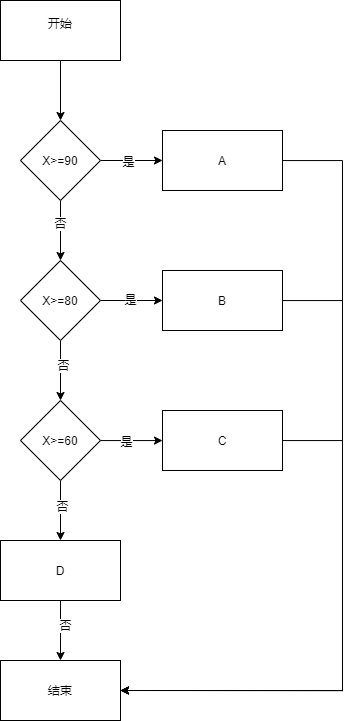

The diagram above was exported from draw.io. Its source (the exported page's mxGraphModel, read from the mxfile embedded in the PNG):
<mxGraphModel dx="632" dy="773" grid="1" gridSize="10" guides="1" tooltips="1" connect="1" arrows="1" fold="1" page="1" pageScale="1" pageWidth="827" pageHeight="1169" math="0" shadow="0">
  <root>
    <mxCell id="0" />
    <mxCell id="1" parent="0" />
    <mxCell id="155VRJZacPjgNRq4gOEZ-3" style="edgeStyle=orthogonalEdgeStyle;rounded=0;orthogonalLoop=1;jettySize=auto;html=1;entryX=0.5;entryY=0;entryDx=0;entryDy=0;" edge="1" parent="1" source="155VRJZacPjgNRq4gOEZ-1" target="155VRJZacPjgNRq4gOEZ-2">
      <mxGeometry relative="1" as="geometry" />
    </mxCell>
    <mxCell id="155VRJZacPjgNRq4gOEZ-1" value="开始&lt;div&gt;&lt;br&gt;&lt;/div&gt;" style="rounded=0;whiteSpace=wrap;html=1;" vertex="1" parent="1">
      <mxGeometry x="108" y="120" width="120" height="60" as="geometry" />
    </mxCell>
    <mxCell id="155VRJZacPjgNRq4gOEZ-12" style="edgeStyle=orthogonalEdgeStyle;rounded=0;orthogonalLoop=1;jettySize=auto;html=1;entryX=0;entryY=0.5;entryDx=0;entryDy=0;" edge="1" parent="1" source="155VRJZacPjgNRq4gOEZ-2" target="155VRJZacPjgNRq4gOEZ-4">
      <mxGeometry relative="1" as="geometry" />
    </mxCell>
    <mxCell id="155VRJZacPjgNRq4gOEZ-13" value="是" style="edgeLabel;html=1;align=center;verticalAlign=middle;resizable=0;points=[];" vertex="1" connectable="0" parent="155VRJZacPjgNRq4gOEZ-12">
      <mxGeometry x="-0.129" relative="1" as="geometry">
        <mxPoint as="offset" />
      </mxGeometry>
    </mxCell>
    <mxCell id="155VRJZacPjgNRq4gOEZ-15" style="edgeStyle=orthogonalEdgeStyle;rounded=0;orthogonalLoop=1;jettySize=auto;html=1;entryX=0.5;entryY=0;entryDx=0;entryDy=0;" edge="1" parent="1" source="155VRJZacPjgNRq4gOEZ-2" target="155VRJZacPjgNRq4gOEZ-14">
      <mxGeometry relative="1" as="geometry" />
    </mxCell>
    <mxCell id="155VRJZacPjgNRq4gOEZ-20" value="否" style="edgeLabel;html=1;align=center;verticalAlign=middle;resizable=0;points=[];" vertex="1" connectable="0" parent="155VRJZacPjgNRq4gOEZ-15">
      <mxGeometry x="-0.2667" y="-1" relative="1" as="geometry">
        <mxPoint as="offset" />
      </mxGeometry>
    </mxCell>
    <mxCell id="155VRJZacPjgNRq4gOEZ-2" value="X&amp;gt;=90" style="rhombus;whiteSpace=wrap;html=1;" vertex="1" parent="1">
      <mxGeometry x="128" y="240" width="80" height="80" as="geometry" />
    </mxCell>
    <mxCell id="155VRJZacPjgNRq4gOEZ-33" style="edgeStyle=orthogonalEdgeStyle;rounded=0;orthogonalLoop=1;jettySize=auto;html=1;entryX=1;entryY=0.5;entryDx=0;entryDy=0;" edge="1" parent="1" source="155VRJZacPjgNRq4gOEZ-4" target="155VRJZacPjgNRq4gOEZ-30">
      <mxGeometry relative="1" as="geometry">
        <Array as="points">
          <mxPoint x="450" y="280" />
          <mxPoint x="450" y="810" />
        </Array>
      </mxGeometry>
    </mxCell>
    <mxCell id="155VRJZacPjgNRq4gOEZ-4" value="A" style="rounded=0;whiteSpace=wrap;html=1;" vertex="1" parent="1">
      <mxGeometry x="270" y="250" width="120" height="60" as="geometry" />
    </mxCell>
    <mxCell id="155VRJZacPjgNRq4gOEZ-18" style="edgeStyle=orthogonalEdgeStyle;rounded=0;orthogonalLoop=1;jettySize=auto;html=1;entryX=0;entryY=0.5;entryDx=0;entryDy=0;" edge="1" parent="1" source="155VRJZacPjgNRq4gOEZ-14" target="155VRJZacPjgNRq4gOEZ-17">
      <mxGeometry relative="1" as="geometry" />
    </mxCell>
    <mxCell id="155VRJZacPjgNRq4gOEZ-19" value="是" style="edgeLabel;html=1;align=center;verticalAlign=middle;resizable=0;points=[];" vertex="1" connectable="0" parent="155VRJZacPjgNRq4gOEZ-18">
      <mxGeometry x="-0.0645" y="2" relative="1" as="geometry">
        <mxPoint as="offset" />
      </mxGeometry>
    </mxCell>
    <mxCell id="155VRJZacPjgNRq4gOEZ-24" style="edgeStyle=orthogonalEdgeStyle;rounded=0;orthogonalLoop=1;jettySize=auto;html=1;entryX=0.5;entryY=0;entryDx=0;entryDy=0;" edge="1" parent="1" source="155VRJZacPjgNRq4gOEZ-14" target="155VRJZacPjgNRq4gOEZ-21">
      <mxGeometry relative="1" as="geometry" />
    </mxCell>
    <mxCell id="155VRJZacPjgNRq4gOEZ-25" value="否" style="edgeLabel;html=1;align=center;verticalAlign=middle;resizable=0;points=[];" vertex="1" connectable="0" parent="155VRJZacPjgNRq4gOEZ-24">
      <mxGeometry x="-0.1667" y="2" relative="1" as="geometry">
        <mxPoint as="offset" />
      </mxGeometry>
    </mxCell>
    <mxCell id="155VRJZacPjgNRq4gOEZ-14" value="X&amp;gt;=80" style="rhombus;whiteSpace=wrap;html=1;" vertex="1" parent="1">
      <mxGeometry x="128" y="380" width="80" height="80" as="geometry" />
    </mxCell>
    <mxCell id="155VRJZacPjgNRq4gOEZ-34" style="edgeStyle=orthogonalEdgeStyle;rounded=0;orthogonalLoop=1;jettySize=auto;html=1;entryX=1;entryY=0.5;entryDx=0;entryDy=0;" edge="1" parent="1" source="155VRJZacPjgNRq4gOEZ-17" target="155VRJZacPjgNRq4gOEZ-30">
      <mxGeometry relative="1" as="geometry">
        <Array as="points">
          <mxPoint x="450" y="420" />
          <mxPoint x="450" y="810" />
        </Array>
      </mxGeometry>
    </mxCell>
    <mxCell id="155VRJZacPjgNRq4gOEZ-17" value="B" style="rounded=0;whiteSpace=wrap;html=1;" vertex="1" parent="1">
      <mxGeometry x="270" y="390" width="120" height="60" as="geometry" />
    </mxCell>
    <mxCell id="155VRJZacPjgNRq4gOEZ-27" style="edgeStyle=orthogonalEdgeStyle;rounded=0;orthogonalLoop=1;jettySize=auto;html=1;" edge="1" parent="1" source="155VRJZacPjgNRq4gOEZ-21" target="155VRJZacPjgNRq4gOEZ-26">
      <mxGeometry relative="1" as="geometry">
        <Array as="points">
          <mxPoint x="230" y="560" />
          <mxPoint x="230" y="560" />
        </Array>
      </mxGeometry>
    </mxCell>
    <mxCell id="155VRJZacPjgNRq4gOEZ-36" value="是" style="edgeLabel;html=1;align=center;verticalAlign=middle;resizable=0;points=[];" vertex="1" connectable="0" parent="155VRJZacPjgNRq4gOEZ-27">
      <mxGeometry x="-0.1621" relative="1" as="geometry">
        <mxPoint as="offset" />
      </mxGeometry>
    </mxCell>
    <mxCell id="155VRJZacPjgNRq4gOEZ-29" style="edgeStyle=orthogonalEdgeStyle;rounded=0;orthogonalLoop=1;jettySize=auto;html=1;entryX=0.5;entryY=0;entryDx=0;entryDy=0;" edge="1" parent="1" source="155VRJZacPjgNRq4gOEZ-21" target="155VRJZacPjgNRq4gOEZ-28">
      <mxGeometry relative="1" as="geometry" />
    </mxCell>
    <mxCell id="155VRJZacPjgNRq4gOEZ-37" value="否" style="edgeLabel;html=1;align=center;verticalAlign=middle;resizable=0;points=[];" vertex="1" connectable="0" parent="155VRJZacPjgNRq4gOEZ-29">
      <mxGeometry x="-0.1392" y="1" relative="1" as="geometry">
        <mxPoint as="offset" />
      </mxGeometry>
    </mxCell>
    <mxCell id="155VRJZacPjgNRq4gOEZ-21" value="X&amp;gt;=60" style="rhombus;whiteSpace=wrap;html=1;" vertex="1" parent="1">
      <mxGeometry x="128" y="520" width="80" height="80" as="geometry" />
    </mxCell>
    <mxCell id="155VRJZacPjgNRq4gOEZ-35" style="edgeStyle=orthogonalEdgeStyle;rounded=0;orthogonalLoop=1;jettySize=auto;html=1;entryX=1;entryY=0.5;entryDx=0;entryDy=0;" edge="1" parent="1" source="155VRJZacPjgNRq4gOEZ-26" target="155VRJZacPjgNRq4gOEZ-30">
      <mxGeometry relative="1" as="geometry">
        <Array as="points">
          <mxPoint x="450" y="560" />
          <mxPoint x="450" y="810" />
        </Array>
      </mxGeometry>
    </mxCell>
    <mxCell id="155VRJZacPjgNRq4gOEZ-26" value="C" style="rounded=0;whiteSpace=wrap;html=1;" vertex="1" parent="1">
      <mxGeometry x="270" y="530" width="120" height="60" as="geometry" />
    </mxCell>
    <mxCell id="155VRJZacPjgNRq4gOEZ-31" style="edgeStyle=orthogonalEdgeStyle;rounded=0;orthogonalLoop=1;jettySize=auto;html=1;entryX=0.5;entryY=0;entryDx=0;entryDy=0;" edge="1" parent="1" source="155VRJZacPjgNRq4gOEZ-28" target="155VRJZacPjgNRq4gOEZ-30">
      <mxGeometry relative="1" as="geometry" />
    </mxCell>
    <mxCell id="155VRJZacPjgNRq4gOEZ-38" value="否" style="edgeLabel;html=1;align=center;verticalAlign=middle;resizable=0;points=[];" vertex="1" connectable="0" parent="155VRJZacPjgNRq4gOEZ-31">
      <mxGeometry x="-0.1784" y="4" relative="1" as="geometry">
        <mxPoint as="offset" />
      </mxGeometry>
    </mxCell>
    <mxCell id="155VRJZacPjgNRq4gOEZ-28" value="D" style="rounded=0;whiteSpace=wrap;html=1;" vertex="1" parent="1">
      <mxGeometry x="108" y="660" width="120" height="60" as="geometry" />
    </mxCell>
    <mxCell id="155VRJZacPjgNRq4gOEZ-30" value="结束" style="rounded=0;whiteSpace=wrap;html=1;" vertex="1" parent="1">
      <mxGeometry x="108" y="780" width="120" height="60" as="geometry" />
    </mxCell>
  </root>
</mxGraphModel>